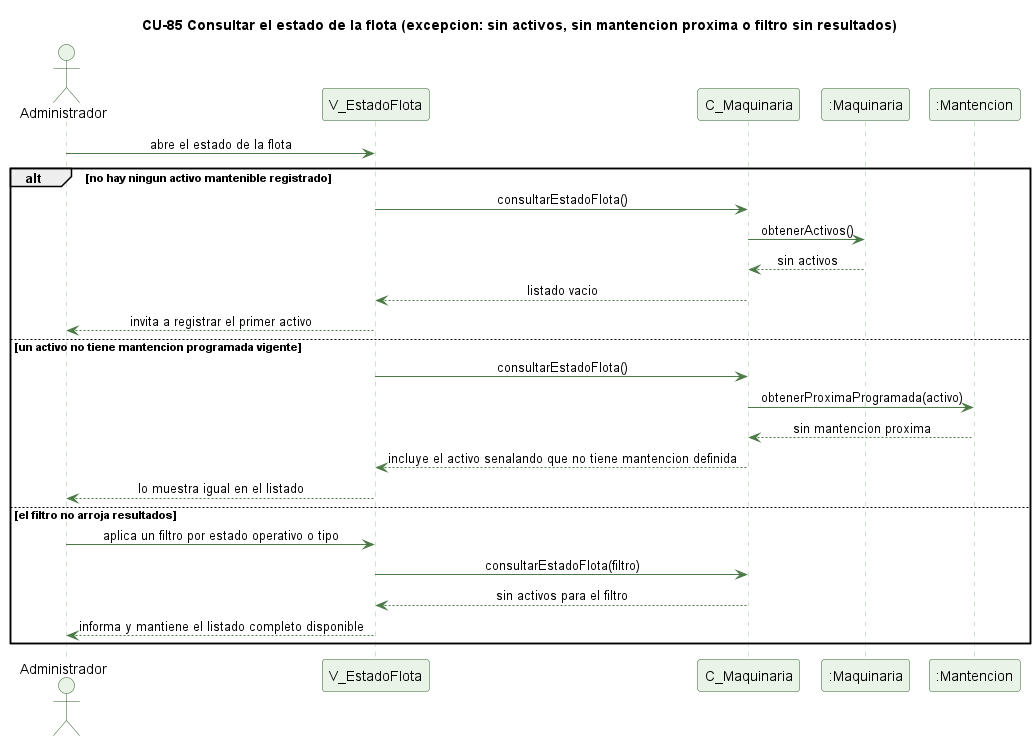

The diagram above was rendered by PlantUML. Its source (embedded in the PNG):
@startuml cu85-estado-flota-excepcion
' CU-85 Consultando el estado de la flota y los equipos - flujo de excepcion
skinparam backgroundColor #FFFFFF
skinparam shadowing false
skinparam defaultFontName Helvetica
skinparam sequenceMessageAlign center
skinparam ParticipantBackgroundColor #EAF3E7
skinparam ParticipantBorderColor #2E5E2A
skinparam ActorBackgroundColor #EAF3E7
skinparam ActorBorderColor #2E5E2A
skinparam sequenceLifeLineBorderColor #9CC49A
skinparam ArrowColor #4B7A46

title CU-85 Consultar el estado de la flota (excepcion: sin activos, sin mantencion proxima o filtro sin resultados)

actor Administrador
participant "V_EstadoFlota" as V
participant "C_Maquinaria" as C
participant ":Maquinaria" as MQ
participant ":Mantencion" as MNT

Administrador -> V : abre el estado de la flota
alt no hay ningun activo mantenible registrado
  V -> C : consultarEstadoFlota()
  C -> MQ : obtenerActivos()
  MQ --> C : sin activos
  C --> V : listado vacio
  V --> Administrador : invita a registrar el primer activo
else un activo no tiene mantencion programada vigente
  V -> C : consultarEstadoFlota()
  C -> MNT : obtenerProximaProgramada(activo)
  MNT --> C : sin mantencion proxima
  C --> V : incluye el activo senalando que no tiene mantencion definida
  V --> Administrador : lo muestra igual en el listado
else el filtro no arroja resultados
  Administrador -> V : aplica un filtro por estado operativo o tipo
  V -> C : consultarEstadoFlota(filtro)
  C --> V : sin activos para el filtro
  V --> Administrador : informa y mantiene el listado completo disponible
end

@enduml